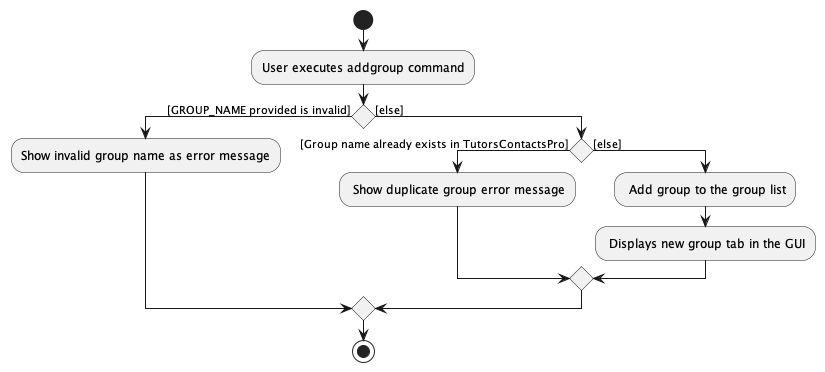

The diagram above was rendered by PlantUML. Its source (embedded in the PNG):
@startuml
start
:User executes addgroup command;

'Since the beta syntax does not support placing the condition outside the
'diamond we place it as the true branch instead.

if () then ([GROUP_NAME provided is invalid])
    :Show invalid group name as error message;

else ([else])
    if () then ([Group name already exists in TutorsContactsPro])
    : Show duplicate group error message;
    else([else])
    : Add group to the group list;
    : Displays new group tab in the GUI;
    endif

endif
stop
@enduml